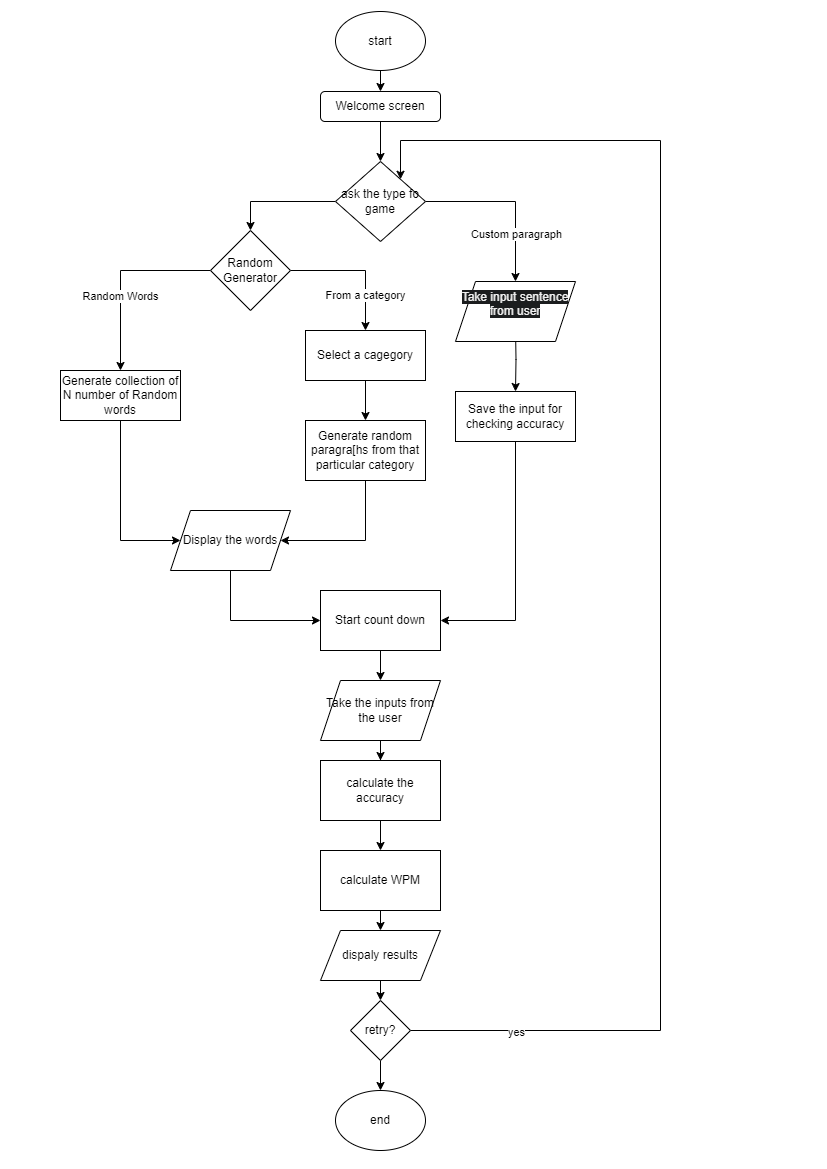

The diagram above was exported from draw.io. Its source (the exported page's mxGraphModel, read from the mxfile embedded in the PNG):
<mxGraphModel dx="780" dy="542" grid="1" gridSize="10" guides="1" tooltips="1" connect="1" arrows="1" fold="1" page="1" pageScale="1" pageWidth="827" pageHeight="1169" math="0" shadow="0">
  <root>
    <mxCell id="WIyWlLk6GJQsqaUBKTNV-0" />
    <mxCell id="WIyWlLk6GJQsqaUBKTNV-1" parent="WIyWlLk6GJQsqaUBKTNV-0" />
    <mxCell id="sG4sw3OlcYv7NpaMzdil-11" value="" style="edgeStyle=orthogonalEdgeStyle;rounded=0;orthogonalLoop=1;jettySize=auto;html=1;" parent="WIyWlLk6GJQsqaUBKTNV-1" source="WIyWlLk6GJQsqaUBKTNV-3" target="sG4sw3OlcYv7NpaMzdil-1" edge="1">
      <mxGeometry relative="1" as="geometry" />
    </mxCell>
    <mxCell id="WIyWlLk6GJQsqaUBKTNV-3" value="Welcome screen" style="rounded=1;whiteSpace=wrap;html=1;fontSize=12;glass=0;strokeWidth=1;shadow=0;" parent="WIyWlLk6GJQsqaUBKTNV-1" vertex="1">
      <mxGeometry x="320" y="91" width="120" height="30" as="geometry" />
    </mxCell>
    <mxCell id="sG4sw3OlcYv7NpaMzdil-3" value="" style="edgeStyle=orthogonalEdgeStyle;rounded=0;orthogonalLoop=1;jettySize=auto;html=1;entryX=0.5;entryY=0;entryDx=0;entryDy=0;" parent="WIyWlLk6GJQsqaUBKTNV-1" source="sG4sw3OlcYv7NpaMzdil-1" target="sG4sw3OlcYv7NpaMzdil-42" edge="1">
      <mxGeometry relative="1" as="geometry">
        <mxPoint x="514.9411764705881" y="296" as="targetPoint" />
      </mxGeometry>
    </mxCell>
    <mxCell id="sG4sw3OlcYv7NpaMzdil-23" value="Custom paragraph" style="edgeLabel;html=1;align=center;verticalAlign=middle;resizable=0;points=[];" parent="sG4sw3OlcYv7NpaMzdil-3" vertex="1" connectable="0">
      <mxGeometry x="0.1752" y="-2" relative="1" as="geometry">
        <mxPoint x="2" y="22" as="offset" />
      </mxGeometry>
    </mxCell>
    <mxCell id="sG4sw3OlcYv7NpaMzdil-9" value="" style="edgeStyle=orthogonalEdgeStyle;rounded=0;orthogonalLoop=1;jettySize=auto;html=1;" parent="WIyWlLk6GJQsqaUBKTNV-1" source="sG4sw3OlcYv7NpaMzdil-1" target="sG4sw3OlcYv7NpaMzdil-10" edge="1">
      <mxGeometry relative="1" as="geometry">
        <mxPoint x="160" y="201" as="targetPoint" />
        <Array as="points">
          <mxPoint x="250" y="201" />
        </Array>
      </mxGeometry>
    </mxCell>
    <mxCell id="sG4sw3OlcYv7NpaMzdil-1" value="ask the type fo game" style="rhombus;whiteSpace=wrap;html=1;" parent="WIyWlLk6GJQsqaUBKTNV-1" vertex="1">
      <mxGeometry x="335" y="161" width="90" height="80" as="geometry" />
    </mxCell>
    <mxCell id="sG4sw3OlcYv7NpaMzdil-17" value="" style="edgeStyle=orthogonalEdgeStyle;rounded=0;orthogonalLoop=1;jettySize=auto;html=1;" parent="WIyWlLk6GJQsqaUBKTNV-1" target="sG4sw3OlcYv7NpaMzdil-16" edge="1">
      <mxGeometry relative="1" as="geometry">
        <mxPoint x="514.9999999999998" y="326" as="sourcePoint" />
      </mxGeometry>
    </mxCell>
    <mxCell id="sG4sw3OlcYv7NpaMzdil-4" style="edgeStyle=orthogonalEdgeStyle;rounded=0;orthogonalLoop=1;jettySize=auto;html=1;exitX=0.5;exitY=1;exitDx=0;exitDy=0;" parent="WIyWlLk6GJQsqaUBKTNV-1" edge="1">
      <mxGeometry relative="1" as="geometry">
        <mxPoint x="514.9999999999998" y="326" as="sourcePoint" />
        <mxPoint x="514.9999999999998" y="326" as="targetPoint" />
      </mxGeometry>
    </mxCell>
    <mxCell id="sG4sw3OlcYv7NpaMzdil-13" value="From a category" style="edgeStyle=orthogonalEdgeStyle;rounded=0;orthogonalLoop=1;jettySize=auto;html=1;" parent="WIyWlLk6GJQsqaUBKTNV-1" source="sG4sw3OlcYv7NpaMzdil-10" target="sG4sw3OlcYv7NpaMzdil-12" edge="1">
      <mxGeometry x="0.4837" relative="1" as="geometry">
        <mxPoint as="offset" />
      </mxGeometry>
    </mxCell>
    <mxCell id="sG4sw3OlcYv7NpaMzdil-15" value="Random Words" style="edgeStyle=orthogonalEdgeStyle;rounded=0;orthogonalLoop=1;jettySize=auto;html=1;" parent="WIyWlLk6GJQsqaUBKTNV-1" source="sG4sw3OlcYv7NpaMzdil-10" target="sG4sw3OlcYv7NpaMzdil-14" edge="1">
      <mxGeometry x="0.2174" relative="1" as="geometry">
        <mxPoint as="offset" />
      </mxGeometry>
    </mxCell>
    <mxCell id="sG4sw3OlcYv7NpaMzdil-10" value="Random Generator" style="rhombus;whiteSpace=wrap;html=1;" parent="WIyWlLk6GJQsqaUBKTNV-1" vertex="1">
      <mxGeometry x="210" y="230" width="80" height="80" as="geometry" />
    </mxCell>
    <mxCell id="sG4sw3OlcYv7NpaMzdil-19" value="" style="edgeStyle=orthogonalEdgeStyle;rounded=0;orthogonalLoop=1;jettySize=auto;html=1;" parent="WIyWlLk6GJQsqaUBKTNV-1" source="sG4sw3OlcYv7NpaMzdil-12" target="sG4sw3OlcYv7NpaMzdil-18" edge="1">
      <mxGeometry relative="1" as="geometry" />
    </mxCell>
    <mxCell id="sG4sw3OlcYv7NpaMzdil-12" value="Select a cagegory" style="whiteSpace=wrap;html=1;" parent="WIyWlLk6GJQsqaUBKTNV-1" vertex="1">
      <mxGeometry x="305" y="330" width="120" height="50" as="geometry" />
    </mxCell>
    <mxCell id="sG4sw3OlcYv7NpaMzdil-39" style="edgeStyle=orthogonalEdgeStyle;rounded=0;orthogonalLoop=1;jettySize=auto;html=1;exitX=0.5;exitY=1;exitDx=0;exitDy=0;entryX=0;entryY=0.5;entryDx=0;entryDy=0;" parent="WIyWlLk6GJQsqaUBKTNV-1" source="sG4sw3OlcYv7NpaMzdil-14" target="sG4sw3OlcYv7NpaMzdil-37" edge="1">
      <mxGeometry relative="1" as="geometry">
        <Array as="points">
          <mxPoint x="120" y="540" />
        </Array>
      </mxGeometry>
    </mxCell>
    <mxCell id="sG4sw3OlcYv7NpaMzdil-14" value="Generate collection of N number of Random words" style="whiteSpace=wrap;html=1;" parent="WIyWlLk6GJQsqaUBKTNV-1" vertex="1">
      <mxGeometry x="60" y="370" width="120" height="50" as="geometry" />
    </mxCell>
    <mxCell id="sG4sw3OlcYv7NpaMzdil-26" style="edgeStyle=orthogonalEdgeStyle;rounded=0;orthogonalLoop=1;jettySize=auto;html=1;exitX=0.5;exitY=1;exitDx=0;exitDy=0;entryX=1;entryY=0.5;entryDx=0;entryDy=0;" parent="WIyWlLk6GJQsqaUBKTNV-1" source="sG4sw3OlcYv7NpaMzdil-16" target="sG4sw3OlcYv7NpaMzdil-24" edge="1">
      <mxGeometry relative="1" as="geometry" />
    </mxCell>
    <mxCell id="sG4sw3OlcYv7NpaMzdil-16" value="Save the input for checking accuracy" style="whiteSpace=wrap;html=1;" parent="WIyWlLk6GJQsqaUBKTNV-1" vertex="1">
      <mxGeometry x="455" y="391" width="120" height="50" as="geometry" />
    </mxCell>
    <mxCell id="sG4sw3OlcYv7NpaMzdil-52" style="edgeStyle=orthogonalEdgeStyle;rounded=0;orthogonalLoop=1;jettySize=auto;html=1;" parent="WIyWlLk6GJQsqaUBKTNV-1" source="sG4sw3OlcYv7NpaMzdil-18" target="sG4sw3OlcYv7NpaMzdil-37" edge="1">
      <mxGeometry relative="1" as="geometry">
        <Array as="points">
          <mxPoint x="365" y="540" />
        </Array>
      </mxGeometry>
    </mxCell>
    <mxCell id="sG4sw3OlcYv7NpaMzdil-18" value="Generate random paragra[hs from that particular category" style="whiteSpace=wrap;html=1;" parent="WIyWlLk6GJQsqaUBKTNV-1" vertex="1">
      <mxGeometry x="305" y="420" width="120" height="60" as="geometry" />
    </mxCell>
    <mxCell id="sG4sw3OlcYv7NpaMzdil-35" style="edgeStyle=orthogonalEdgeStyle;rounded=0;orthogonalLoop=1;jettySize=auto;html=1;exitX=0.5;exitY=1;exitDx=0;exitDy=0;entryX=0.5;entryY=0;entryDx=0;entryDy=0;" parent="WIyWlLk6GJQsqaUBKTNV-1" source="sG4sw3OlcYv7NpaMzdil-24" target="sG4sw3OlcYv7NpaMzdil-33" edge="1">
      <mxGeometry relative="1" as="geometry" />
    </mxCell>
    <mxCell id="sG4sw3OlcYv7NpaMzdil-24" value="Start count down" style="rounded=0;whiteSpace=wrap;html=1;" parent="WIyWlLk6GJQsqaUBKTNV-1" vertex="1">
      <mxGeometry x="320" y="590" width="120" height="60" as="geometry" />
    </mxCell>
    <mxCell id="sG4sw3OlcYv7NpaMzdil-32" value="" style="edgeStyle=orthogonalEdgeStyle;rounded=0;orthogonalLoop=1;jettySize=auto;html=1;" parent="WIyWlLk6GJQsqaUBKTNV-1" source="sG4sw3OlcYv7NpaMzdil-29" target="sG4sw3OlcYv7NpaMzdil-31" edge="1">
      <mxGeometry relative="1" as="geometry" />
    </mxCell>
    <mxCell id="sG4sw3OlcYv7NpaMzdil-29" value="calculate the accuracy" style="whiteSpace=wrap;html=1;rounded=0;" parent="WIyWlLk6GJQsqaUBKTNV-1" vertex="1">
      <mxGeometry x="320" y="760" width="120" height="60" as="geometry" />
    </mxCell>
    <mxCell id="sG4sw3OlcYv7NpaMzdil-54" style="edgeStyle=orthogonalEdgeStyle;rounded=0;orthogonalLoop=1;jettySize=auto;html=1;exitX=0.5;exitY=1;exitDx=0;exitDy=0;entryX=0.5;entryY=0;entryDx=0;entryDy=0;" parent="WIyWlLk6GJQsqaUBKTNV-1" source="sG4sw3OlcYv7NpaMzdil-31" target="sG4sw3OlcYv7NpaMzdil-53" edge="1">
      <mxGeometry relative="1" as="geometry" />
    </mxCell>
    <mxCell id="sG4sw3OlcYv7NpaMzdil-31" value="calculate WPM" style="whiteSpace=wrap;html=1;rounded=0;" parent="WIyWlLk6GJQsqaUBKTNV-1" vertex="1">
      <mxGeometry x="320" y="850" width="120" height="60" as="geometry" />
    </mxCell>
    <mxCell id="sG4sw3OlcYv7NpaMzdil-36" style="edgeStyle=orthogonalEdgeStyle;rounded=0;orthogonalLoop=1;jettySize=auto;html=1;exitX=0.5;exitY=1;exitDx=0;exitDy=0;" parent="WIyWlLk6GJQsqaUBKTNV-1" source="sG4sw3OlcYv7NpaMzdil-33" target="sG4sw3OlcYv7NpaMzdil-29" edge="1">
      <mxGeometry relative="1" as="geometry" />
    </mxCell>
    <mxCell id="sG4sw3OlcYv7NpaMzdil-33" value="Take the inputs from the user" style="shape=parallelogram;perimeter=parallelogramPerimeter;whiteSpace=wrap;html=1;fixedSize=1;" parent="WIyWlLk6GJQsqaUBKTNV-1" vertex="1">
      <mxGeometry x="320" y="680" width="120" height="60" as="geometry" />
    </mxCell>
    <mxCell id="sG4sw3OlcYv7NpaMzdil-40" style="edgeStyle=orthogonalEdgeStyle;rounded=0;orthogonalLoop=1;jettySize=auto;html=1;exitX=0.5;exitY=1;exitDx=0;exitDy=0;entryX=0;entryY=0.5;entryDx=0;entryDy=0;" parent="WIyWlLk6GJQsqaUBKTNV-1" source="sG4sw3OlcYv7NpaMzdil-37" target="sG4sw3OlcYv7NpaMzdil-24" edge="1">
      <mxGeometry relative="1" as="geometry" />
    </mxCell>
    <mxCell id="sG4sw3OlcYv7NpaMzdil-37" value="Display the words" style="shape=parallelogram;perimeter=parallelogramPerimeter;whiteSpace=wrap;html=1;fixedSize=1;" parent="WIyWlLk6GJQsqaUBKTNV-1" vertex="1">
      <mxGeometry x="170" y="510" width="120" height="60" as="geometry" />
    </mxCell>
    <mxCell id="sG4sw3OlcYv7NpaMzdil-42" value="&#10;&lt;span style=&quot;color: rgb(240, 240, 240); font-family: Helvetica; font-size: 12px; font-style: normal; font-variant-ligatures: normal; font-variant-caps: normal; font-weight: 400; letter-spacing: normal; orphans: 2; text-align: center; text-indent: 0px; text-transform: none; widows: 2; word-spacing: 0px; -webkit-text-stroke-width: 0px; background-color: rgb(27, 29, 30); text-decoration-thickness: initial; text-decoration-style: initial; text-decoration-color: initial; float: none; display: inline !important;&quot;&gt;Take input sentence from user&lt;/span&gt;&#10;&#10;" style="shape=parallelogram;perimeter=parallelogramPerimeter;whiteSpace=wrap;html=1;fixedSize=1;" parent="WIyWlLk6GJQsqaUBKTNV-1" vertex="1">
      <mxGeometry x="455" y="281" width="120" height="60" as="geometry" />
    </mxCell>
    <mxCell id="sG4sw3OlcYv7NpaMzdil-44" style="edgeStyle=orthogonalEdgeStyle;rounded=0;orthogonalLoop=1;jettySize=auto;html=1;exitX=0.5;exitY=1;exitDx=0;exitDy=0;entryX=0.5;entryY=0;entryDx=0;entryDy=0;" parent="WIyWlLk6GJQsqaUBKTNV-1" source="sG4sw3OlcYv7NpaMzdil-43" target="WIyWlLk6GJQsqaUBKTNV-3" edge="1">
      <mxGeometry relative="1" as="geometry" />
    </mxCell>
    <mxCell id="sG4sw3OlcYv7NpaMzdil-43" value="start" style="ellipse;whiteSpace=wrap;html=1;" parent="WIyWlLk6GJQsqaUBKTNV-1" vertex="1">
      <mxGeometry x="335" y="11" width="90" height="59" as="geometry" />
    </mxCell>
    <mxCell id="sG4sw3OlcYv7NpaMzdil-45" value="end" style="ellipse;whiteSpace=wrap;html=1;" parent="WIyWlLk6GJQsqaUBKTNV-1" vertex="1">
      <mxGeometry x="335" y="1090" width="90" height="60" as="geometry" />
    </mxCell>
    <mxCell id="sG4sw3OlcYv7NpaMzdil-48" style="edgeStyle=orthogonalEdgeStyle;rounded=0;orthogonalLoop=1;jettySize=auto;html=1;exitX=1;exitY=0.5;exitDx=0;exitDy=0;" parent="WIyWlLk6GJQsqaUBKTNV-1" source="sG4sw3OlcYv7NpaMzdil-47" target="sG4sw3OlcYv7NpaMzdil-1" edge="1">
      <mxGeometry relative="1" as="geometry">
        <Array as="points">
          <mxPoint x="660" y="1030" />
          <mxPoint x="660" y="140" />
          <mxPoint x="400" y="140" />
        </Array>
      </mxGeometry>
    </mxCell>
    <mxCell id="sG4sw3OlcYv7NpaMzdil-49" value="yes" style="edgeLabel;html=1;align=center;verticalAlign=middle;resizable=0;points=[];" parent="sG4sw3OlcYv7NpaMzdil-48" vertex="1" connectable="0">
      <mxGeometry x="0.1215" relative="1" as="geometry">
        <mxPoint x="-145" y="558" as="offset" />
      </mxGeometry>
    </mxCell>
    <mxCell id="sG4sw3OlcYv7NpaMzdil-56" style="edgeStyle=orthogonalEdgeStyle;rounded=0;orthogonalLoop=1;jettySize=auto;html=1;exitX=0.5;exitY=1;exitDx=0;exitDy=0;entryX=0.5;entryY=0;entryDx=0;entryDy=0;" parent="WIyWlLk6GJQsqaUBKTNV-1" source="sG4sw3OlcYv7NpaMzdil-47" target="sG4sw3OlcYv7NpaMzdil-45" edge="1">
      <mxGeometry relative="1" as="geometry" />
    </mxCell>
    <mxCell id="sG4sw3OlcYv7NpaMzdil-47" value="retry?" style="rhombus;whiteSpace=wrap;html=1;" parent="WIyWlLk6GJQsqaUBKTNV-1" vertex="1">
      <mxGeometry x="350" y="1000" width="60" height="60" as="geometry" />
    </mxCell>
    <mxCell id="sG4sw3OlcYv7NpaMzdil-55" style="edgeStyle=orthogonalEdgeStyle;rounded=0;orthogonalLoop=1;jettySize=auto;html=1;exitX=0.5;exitY=1;exitDx=0;exitDy=0;entryX=0.5;entryY=0;entryDx=0;entryDy=0;" parent="WIyWlLk6GJQsqaUBKTNV-1" source="sG4sw3OlcYv7NpaMzdil-53" target="sG4sw3OlcYv7NpaMzdil-47" edge="1">
      <mxGeometry relative="1" as="geometry" />
    </mxCell>
    <mxCell id="sG4sw3OlcYv7NpaMzdil-53" value="dispaly results" style="shape=parallelogram;perimeter=parallelogramPerimeter;whiteSpace=wrap;html=1;fixedSize=1;" parent="WIyWlLk6GJQsqaUBKTNV-1" vertex="1">
      <mxGeometry x="320" y="930" width="120" height="50" as="geometry" />
    </mxCell>
  </root>
</mxGraphModel>